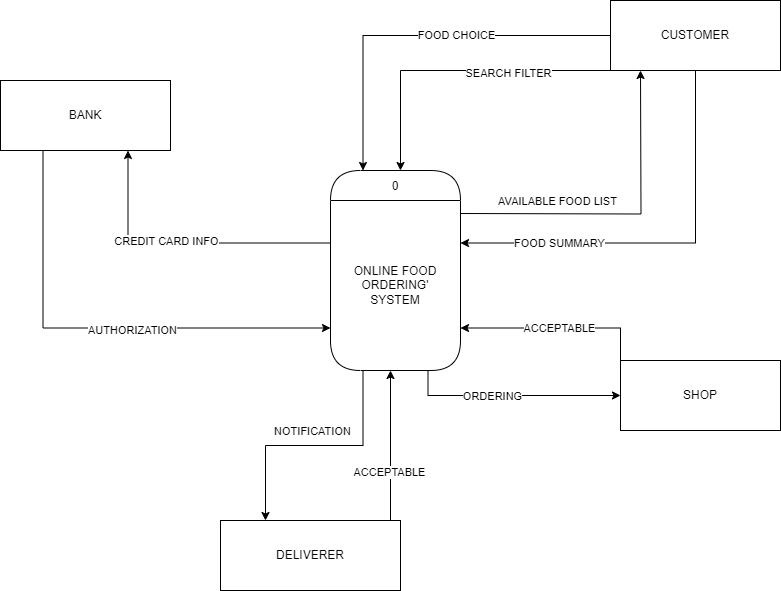

The diagram above was exported from draw.io. Its source (the exported page's mxGraphModel, read from the mxfile embedded in the PNG):
<mxGraphModel dx="1165" dy="489" grid="1" gridSize="10" guides="1" tooltips="1" connect="1" arrows="1" fold="1" page="1" pageScale="1" pageWidth="850" pageHeight="1100" math="0" shadow="0">
  <root>
    <mxCell id="0" />
    <mxCell id="1" parent="0" />
    <mxCell id="yJdMB0-oTpvyTEgHUfzB-43" style="edgeStyle=orthogonalEdgeStyle;rounded=0;orthogonalLoop=1;jettySize=auto;html=1;exitX=0.25;exitY=1;exitDx=0;exitDy=0;entryX=0;entryY=0.75;entryDx=0;entryDy=0;" parent="1" source="yJdMB0-oTpvyTEgHUfzB-9" target="yJdMB0-oTpvyTEgHUfzB-16" edge="1">
      <mxGeometry relative="1" as="geometry" />
    </mxCell>
    <mxCell id="yJdMB0-oTpvyTEgHUfzB-44" value="AUTHORIZATION" style="edgeLabel;html=1;align=center;verticalAlign=middle;resizable=0;points=[];" parent="yJdMB0-oTpvyTEgHUfzB-43" vertex="1" connectable="0">
      <mxGeometry x="0.0145" y="-2" relative="1" as="geometry">
        <mxPoint x="30" as="offset" />
      </mxGeometry>
    </mxCell>
    <mxCell id="yJdMB0-oTpvyTEgHUfzB-9" value="BANK" style="whiteSpace=wrap;html=1;dashed=0;" parent="1" vertex="1">
      <mxGeometry x="20" y="90" width="170" height="70" as="geometry" />
    </mxCell>
    <mxCell id="yJdMB0-oTpvyTEgHUfzB-13" value="0" style="swimlane;fontStyle=0;childLayout=stackLayout;horizontal=1;startSize=30;fillColor=#ffffff;horizontalStack=0;resizeParent=1;resizeParentMax=0;resizeLast=0;collapsible=0;marginBottom=0;swimlaneFillColor=#ffffff;rounded=1;arcSize=34;" parent="1" vertex="1">
      <mxGeometry x="350" y="180" width="130" height="200" as="geometry" />
    </mxCell>
    <mxCell id="yJdMB0-oTpvyTEgHUfzB-16" value="ONLINE FOOD&lt;br&gt;ORDERING'&lt;br&gt;SYSTEM" style="text;strokeColor=none;align=center;fillColor=none;html=1;verticalAlign=middle;whiteSpace=wrap;rounded=0;" parent="yJdMB0-oTpvyTEgHUfzB-13" vertex="1">
      <mxGeometry y="30" width="130" height="170" as="geometry" />
    </mxCell>
    <mxCell id="yJdMB0-oTpvyTEgHUfzB-22" style="edgeStyle=orthogonalEdgeStyle;rounded=0;orthogonalLoop=1;jettySize=auto;html=1;exitX=0;exitY=1;exitDx=0;exitDy=0;" parent="1" source="yJdMB0-oTpvyTEgHUfzB-17" edge="1">
      <mxGeometry relative="1" as="geometry">
        <mxPoint x="420" y="180" as="targetPoint" />
        <Array as="points">
          <mxPoint x="630" y="63" />
          <mxPoint x="640" y="63" />
          <mxPoint x="640" y="80" />
          <mxPoint x="420" y="80" />
        </Array>
      </mxGeometry>
    </mxCell>
    <mxCell id="yJdMB0-oTpvyTEgHUfzB-23" value="SEARCH FILTER" style="edgeLabel;html=1;align=center;verticalAlign=middle;resizable=0;points=[];" parent="yJdMB0-oTpvyTEgHUfzB-22" vertex="1" connectable="0">
      <mxGeometry x="-0.056" y="-1" relative="1" as="geometry">
        <mxPoint x="15" y="3" as="offset" />
      </mxGeometry>
    </mxCell>
    <mxCell id="yJdMB0-oTpvyTEgHUfzB-24" style="edgeStyle=orthogonalEdgeStyle;rounded=0;orthogonalLoop=1;jettySize=auto;html=1;exitX=0;exitY=0.5;exitDx=0;exitDy=0;entryX=0.25;entryY=0;entryDx=0;entryDy=0;" parent="1" source="yJdMB0-oTpvyTEgHUfzB-17" target="yJdMB0-oTpvyTEgHUfzB-13" edge="1">
      <mxGeometry relative="1" as="geometry" />
    </mxCell>
    <mxCell id="yJdMB0-oTpvyTEgHUfzB-25" value="FOOD CHOICE" style="edgeLabel;html=1;align=center;verticalAlign=middle;resizable=0;points=[];" parent="yJdMB0-oTpvyTEgHUfzB-24" vertex="1" connectable="0">
      <mxGeometry x="-0.1915" y="-1" relative="1" as="geometry">
        <mxPoint as="offset" />
      </mxGeometry>
    </mxCell>
    <mxCell id="yJdMB0-oTpvyTEgHUfzB-34" style="edgeStyle=orthogonalEdgeStyle;rounded=0;orthogonalLoop=1;jettySize=auto;html=1;exitX=0.5;exitY=1;exitDx=0;exitDy=0;entryX=1;entryY=0.25;entryDx=0;entryDy=0;" parent="1" source="yJdMB0-oTpvyTEgHUfzB-17" target="yJdMB0-oTpvyTEgHUfzB-16" edge="1">
      <mxGeometry relative="1" as="geometry" />
    </mxCell>
    <mxCell id="yJdMB0-oTpvyTEgHUfzB-35" value="FOOD SUMMARY" style="edgeLabel;html=1;align=center;verticalAlign=middle;resizable=0;points=[];" parent="yJdMB0-oTpvyTEgHUfzB-34" vertex="1" connectable="0">
      <mxGeometry x="0.5162" relative="1" as="geometry">
        <mxPoint as="offset" />
      </mxGeometry>
    </mxCell>
    <mxCell id="yJdMB0-oTpvyTEgHUfzB-17" value="CUSTOMER" style="whiteSpace=wrap;html=1;dashed=0;" parent="1" vertex="1">
      <mxGeometry x="630" y="10" width="170" height="70" as="geometry" />
    </mxCell>
    <mxCell id="yJdMB0-oTpvyTEgHUfzB-19" value="DELIVERER" style="whiteSpace=wrap;html=1;dashed=0;" parent="1" vertex="1">
      <mxGeometry x="240" y="530" width="180" height="70" as="geometry" />
    </mxCell>
    <mxCell id="yJdMB0-oTpvyTEgHUfzB-31" style="edgeStyle=orthogonalEdgeStyle;rounded=0;orthogonalLoop=1;jettySize=auto;html=1;exitX=0;exitY=0;exitDx=0;exitDy=0;entryX=1;entryY=0.75;entryDx=0;entryDy=0;" parent="1" source="yJdMB0-oTpvyTEgHUfzB-20" target="yJdMB0-oTpvyTEgHUfzB-16" edge="1">
      <mxGeometry relative="1" as="geometry" />
    </mxCell>
    <mxCell id="yJdMB0-oTpvyTEgHUfzB-32" value="ACCEPTABLE" style="edgeLabel;html=1;align=center;verticalAlign=middle;resizable=0;points=[];" parent="yJdMB0-oTpvyTEgHUfzB-31" vertex="1" connectable="0">
      <mxGeometry x="-0.0235" relative="1" as="geometry">
        <mxPoint as="offset" />
      </mxGeometry>
    </mxCell>
    <mxCell id="yJdMB0-oTpvyTEgHUfzB-20" value="SHOP" style="whiteSpace=wrap;html=1;dashed=0;" parent="1" vertex="1">
      <mxGeometry x="640" y="370" width="160" height="70" as="geometry" />
    </mxCell>
    <mxCell id="yJdMB0-oTpvyTEgHUfzB-26" style="edgeStyle=orthogonalEdgeStyle;rounded=0;orthogonalLoop=1;jettySize=auto;html=1;" parent="1" edge="1">
      <mxGeometry relative="1" as="geometry">
        <mxPoint x="480" y="223" as="sourcePoint" />
        <mxPoint x="660" y="80" as="targetPoint" />
      </mxGeometry>
    </mxCell>
    <mxCell id="yJdMB0-oTpvyTEgHUfzB-33" value="AVAILABLE FOOD LIST" style="edgeLabel;html=1;align=center;verticalAlign=middle;resizable=0;points=[];" parent="yJdMB0-oTpvyTEgHUfzB-26" vertex="1" connectable="0">
      <mxGeometry x="-0.3048" y="-3" relative="1" as="geometry">
        <mxPoint x="-16" y="-16" as="offset" />
      </mxGeometry>
    </mxCell>
    <mxCell id="yJdMB0-oTpvyTEgHUfzB-28" style="edgeStyle=orthogonalEdgeStyle;rounded=0;orthogonalLoop=1;jettySize=auto;html=1;exitX=0.75;exitY=1;exitDx=0;exitDy=0;entryX=0;entryY=0.5;entryDx=0;entryDy=0;" parent="1" source="yJdMB0-oTpvyTEgHUfzB-16" target="yJdMB0-oTpvyTEgHUfzB-20" edge="1">
      <mxGeometry relative="1" as="geometry" />
    </mxCell>
    <mxCell id="yJdMB0-oTpvyTEgHUfzB-29" value="ORDERING" style="edgeLabel;html=1;align=center;verticalAlign=middle;resizable=0;points=[];" parent="yJdMB0-oTpvyTEgHUfzB-28" vertex="1" connectable="0">
      <mxGeometry x="-0.1849" relative="1" as="geometry">
        <mxPoint as="offset" />
      </mxGeometry>
    </mxCell>
    <mxCell id="yJdMB0-oTpvyTEgHUfzB-36" style="edgeStyle=orthogonalEdgeStyle;rounded=0;orthogonalLoop=1;jettySize=auto;html=1;exitX=0.25;exitY=1;exitDx=0;exitDy=0;entryX=0.25;entryY=0;entryDx=0;entryDy=0;" parent="1" source="yJdMB0-oTpvyTEgHUfzB-16" target="yJdMB0-oTpvyTEgHUfzB-19" edge="1">
      <mxGeometry relative="1" as="geometry" />
    </mxCell>
    <mxCell id="yJdMB0-oTpvyTEgHUfzB-37" value="NOTIFICATION" style="edgeLabel;html=1;align=center;verticalAlign=middle;resizable=0;points=[];rotation=0;" parent="yJdMB0-oTpvyTEgHUfzB-36" vertex="1" connectable="0">
      <mxGeometry x="-0.2168" y="3" relative="1" as="geometry">
        <mxPoint x="-29" y="-18" as="offset" />
      </mxGeometry>
    </mxCell>
    <mxCell id="yJdMB0-oTpvyTEgHUfzB-39" style="edgeStyle=orthogonalEdgeStyle;rounded=0;orthogonalLoop=1;jettySize=auto;html=1;exitX=1;exitY=0;exitDx=0;exitDy=0;" parent="1" source="yJdMB0-oTpvyTEgHUfzB-19" target="yJdMB0-oTpvyTEgHUfzB-16" edge="1">
      <mxGeometry relative="1" as="geometry">
        <Array as="points">
          <mxPoint x="410" y="530" />
        </Array>
      </mxGeometry>
    </mxCell>
    <mxCell id="yJdMB0-oTpvyTEgHUfzB-40" value="ACCEPTABLE" style="edgeLabel;html=1;align=center;verticalAlign=middle;resizable=0;points=[];" parent="yJdMB0-oTpvyTEgHUfzB-39" vertex="1" connectable="0">
      <mxGeometry x="-0.2608" y="2" relative="1" as="geometry">
        <mxPoint as="offset" />
      </mxGeometry>
    </mxCell>
    <mxCell id="yJdMB0-oTpvyTEgHUfzB-41" style="edgeStyle=orthogonalEdgeStyle;rounded=0;orthogonalLoop=1;jettySize=auto;html=1;exitX=0;exitY=0.25;exitDx=0;exitDy=0;entryX=0.75;entryY=1;entryDx=0;entryDy=0;" parent="1" source="yJdMB0-oTpvyTEgHUfzB-16" target="yJdMB0-oTpvyTEgHUfzB-9" edge="1">
      <mxGeometry relative="1" as="geometry" />
    </mxCell>
    <mxCell id="yJdMB0-oTpvyTEgHUfzB-42" value="CREDIT CARD INFO" style="edgeLabel;html=1;align=center;verticalAlign=middle;resizable=0;points=[];" parent="yJdMB0-oTpvyTEgHUfzB-41" vertex="1" connectable="0">
      <mxGeometry x="0.1107" y="-2" relative="1" as="geometry">
        <mxPoint x="-1" as="offset" />
      </mxGeometry>
    </mxCell>
  </root>
</mxGraphModel>